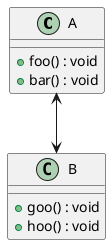

The diagram above was rendered by PlantUML. Its source (embedded in the PNG):
@startuml

class A {
  + foo() : void
  + bar() : void
}

class B {
  + goo() : void
  + hoo() : void
}

A <--> B

@enduml